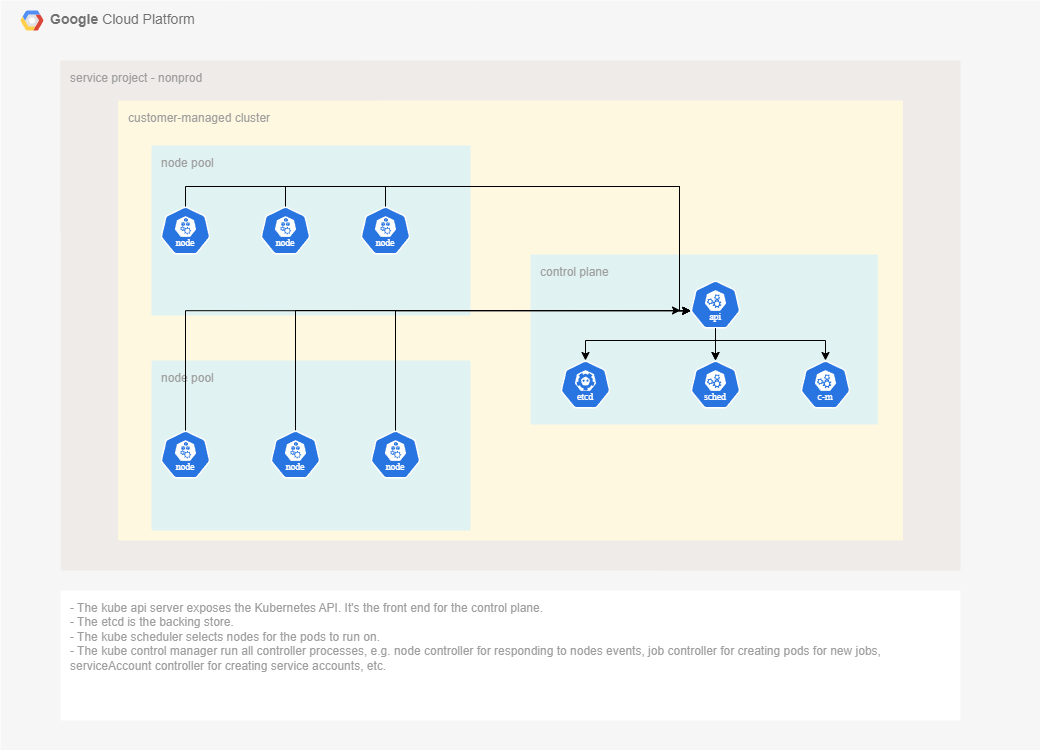

The diagram above was exported from draw.io. Its source (the exported page's mxGraphModel, read from the mxfile embedded in the PNG):
<mxGraphModel dx="2490" dy="2751" grid="1" gridSize="10" guides="1" tooltips="1" connect="1" arrows="1" fold="1" page="1" pageScale="1" pageWidth="1169" pageHeight="827" background="none" math="0" shadow="0">
  <root>
    <mxCell id="0" />
    <mxCell id="1" parent="0" />
    <mxCell id="zMwY8IwPzX_YL5THh6DS-24" value="&lt;b&gt;Google &lt;/b&gt;Cloud Platform" style="fillColor=#F6F6F6;strokeColor=none;shadow=0;gradientColor=none;fontSize=14;align=left;spacing=10;fontColor=#717171;9E9E9E;verticalAlign=top;spacingTop=-4;fontStyle=0;spacingLeft=40;html=1;movable=1;resizable=1;rotatable=1;deletable=1;editable=1;locked=0;connectable=1;" parent="1" vertex="1">
      <mxGeometry x="-10" y="-1470" width="1040" height="750" as="geometry" />
    </mxCell>
    <mxCell id="zMwY8IwPzX_YL5THh6DS-31" value="service project - nonprod" style="sketch=0;points=[[0,0,0],[0.25,0,0],[0.5,0,0],[0.75,0,0],[1,0,0],[1,0.25,0],[1,0.5,0],[1,0.75,0],[1,1,0],[0.75,1,0],[0.5,1,0],[0.25,1,0],[0,1,0],[0,0.75,0],[0,0.5,0],[0,0.25,0]];rounded=1;absoluteArcSize=1;arcSize=2;html=1;strokeColor=none;gradientColor=none;shadow=0;dashed=0;fontSize=12;fontColor=#9E9E9E;align=left;verticalAlign=top;spacing=10;spacingTop=-4;whiteSpace=wrap;fillColor=#EFEBE9;movable=1;resizable=1;rotatable=1;deletable=1;editable=1;locked=0;connectable=1;" parent="zMwY8IwPzX_YL5THh6DS-24" vertex="1">
      <mxGeometry x="60" y="60" width="900" height="510" as="geometry" />
    </mxCell>
    <mxCell id="zMwY8IwPzX_YL5THh6DS-35" value="customer-managed cluster" style="sketch=0;points=[[0,0,0],[0.25,0,0],[0.5,0,0],[0.75,0,0],[1,0,0],[1,0.25,0],[1,0.5,0],[1,0.75,0],[1,1,0],[0.75,1,0],[0.5,1,0],[0.25,1,0],[0,1,0],[0,0.75,0],[0,0.5,0],[0,0.25,0]];rounded=1;absoluteArcSize=1;arcSize=2;html=1;strokeColor=none;gradientColor=none;shadow=0;dashed=0;fontSize=12;fontColor=#9E9E9E;align=left;verticalAlign=top;spacing=10;spacingTop=-4;whiteSpace=wrap;fillColor=#FFF8E1;movable=1;resizable=1;rotatable=1;deletable=1;editable=1;locked=0;connectable=1;" parent="zMwY8IwPzX_YL5THh6DS-24" vertex="1">
      <mxGeometry x="117.5" y="100" width="785" height="440" as="geometry" />
    </mxCell>
    <mxCell id="zMwY8IwPzX_YL5THh6DS-25" value="" style="shape=mxgraph.gcp2.google_cloud_platform;fillColor=#F6F6F6;strokeColor=none;shadow=0;gradientColor=none;" parent="zMwY8IwPzX_YL5THh6DS-24" vertex="1">
      <mxGeometry width="23" height="20" relative="1" as="geometry">
        <mxPoint x="20" y="10" as="offset" />
      </mxGeometry>
    </mxCell>
    <mxCell id="zMwY8IwPzX_YL5THh6DS-42" value="- The kube api server exposes the Kubernetes API. It's the front end for the control plane.&amp;nbsp;&lt;div&gt;- The etcd is the backing store.&lt;/div&gt;&lt;div&gt;- The kube scheduler selects nodes for the pods to run on.&lt;/div&gt;&lt;div&gt;- The kube control manager run all controller processes, e.g. node controller for responding to nodes events, job controller for creating pods for new jobs, serviceAccount controller for creating service accounts, etc.&lt;/div&gt;" style="sketch=0;points=[[0,0,0],[0.25,0,0],[0.5,0,0],[0.75,0,0],[1,0,0],[1,0.25,0],[1,0.5,0],[1,0.75,0],[1,1,0],[0.75,1,0],[0.5,1,0],[0.25,1,0],[0,1,0],[0,0.75,0],[0,0.5,0],[0,0.25,0]];rounded=1;absoluteArcSize=1;arcSize=2;html=1;strokeColor=none;gradientColor=none;shadow=0;dashed=0;fontSize=12;fontColor=#9E9E9E;align=left;verticalAlign=top;spacing=10;spacingTop=-4;whiteSpace=wrap;movable=1;resizable=1;rotatable=1;deletable=1;editable=1;locked=0;connectable=1;" parent="zMwY8IwPzX_YL5THh6DS-24" vertex="1">
      <mxGeometry x="60" y="590" width="900" height="130" as="geometry" />
    </mxCell>
    <mxCell id="zMwY8IwPzX_YL5THh6DS-50" value="control plane" style="sketch=0;points=[[0,0,0],[0.25,0,0],[0.5,0,0],[0.75,0,0],[1,0,0],[1,0.25,0],[1,0.5,0],[1,0.75,0],[1,1,0],[0.75,1,0],[0.5,1,0],[0.25,1,0],[0,1,0],[0,0.75,0],[0,0.5,0],[0,0.25,0]];rounded=1;absoluteArcSize=1;arcSize=2;html=1;strokeColor=none;gradientColor=none;shadow=0;dashed=0;fontSize=12;fontColor=#9E9E9E;align=left;verticalAlign=top;spacing=10;spacingTop=-4;whiteSpace=wrap;fillColor=#E0F2F1;" parent="zMwY8IwPzX_YL5THh6DS-24" vertex="1">
      <mxGeometry x="530" y="254" width="347.26" height="170" as="geometry" />
    </mxCell>
    <mxCell id="zMwY8IwPzX_YL5THh6DS-54" value="" style="aspect=fixed;sketch=0;html=1;dashed=0;whitespace=wrap;verticalLabelPosition=bottom;verticalAlign=top;fillColor=#2875E2;strokeColor=#ffffff;points=[[0.005,0.63,0],[0.1,0.2,0],[0.9,0.2,0],[0.5,0,0],[0.995,0.63,0],[0.72,0.99,0],[0.5,1,0],[0.28,0.99,0]];shape=mxgraph.kubernetes.icon2;kubernetesLabel=1;prIcon=etcd" parent="zMwY8IwPzX_YL5THh6DS-24" vertex="1">
      <mxGeometry x="560" y="360" width="50" height="48" as="geometry" />
    </mxCell>
    <mxCell id="zMwY8IwPzX_YL5THh6DS-57" value="" style="aspect=fixed;sketch=0;html=1;dashed=0;whitespace=wrap;verticalLabelPosition=bottom;verticalAlign=top;fillColor=#2875E2;strokeColor=#ffffff;points=[[0.005,0.63,0],[0.1,0.2,0],[0.9,0.2,0],[0.5,0,0],[0.995,0.63,0],[0.72,0.99,0],[0.5,1,0],[0.28,0.99,0]];shape=mxgraph.kubernetes.icon2;kubernetesLabel=1;prIcon=c_m" parent="zMwY8IwPzX_YL5THh6DS-24" vertex="1">
      <mxGeometry x="800" y="360" width="50" height="48" as="geometry" />
    </mxCell>
    <mxCell id="zMwY8IwPzX_YL5THh6DS-67" style="edgeStyle=orthogonalEdgeStyle;rounded=0;orthogonalLoop=1;jettySize=auto;html=1;exitX=0.5;exitY=1;exitDx=0;exitDy=0;exitPerimeter=0;" parent="zMwY8IwPzX_YL5THh6DS-24" source="zMwY8IwPzX_YL5THh6DS-58" target="zMwY8IwPzX_YL5THh6DS-56" edge="1">
      <mxGeometry relative="1" as="geometry" />
    </mxCell>
    <mxCell id="Gk1T6CSgQBNzKPXO_Ptl-14" style="edgeStyle=orthogonalEdgeStyle;rounded=0;orthogonalLoop=1;jettySize=auto;html=1;exitX=0.5;exitY=1;exitDx=0;exitDy=0;exitPerimeter=0;" parent="zMwY8IwPzX_YL5THh6DS-24" source="zMwY8IwPzX_YL5THh6DS-58" target="zMwY8IwPzX_YL5THh6DS-54" edge="1">
      <mxGeometry relative="1" as="geometry">
        <Array as="points">
          <mxPoint x="715" y="340" />
          <mxPoint x="585" y="340" />
        </Array>
      </mxGeometry>
    </mxCell>
    <mxCell id="zMwY8IwPzX_YL5THh6DS-58" value="" style="aspect=fixed;sketch=0;html=1;dashed=0;whitespace=wrap;verticalLabelPosition=bottom;verticalAlign=top;fillColor=#2875E2;strokeColor=#ffffff;points=[[0.005,0.63,0],[0.1,0.2,0],[0.9,0.2,0],[0.5,0,0],[0.995,0.63,0],[0.72,0.99,0],[0.5,1,0],[0.28,0.99,0]];shape=mxgraph.kubernetes.icon2;kubernetesLabel=1;prIcon=api" parent="zMwY8IwPzX_YL5THh6DS-24" vertex="1">
      <mxGeometry x="690" y="280" width="50" height="48" as="geometry" />
    </mxCell>
    <mxCell id="Gk1T6CSgQBNzKPXO_Ptl-3" value="node pool" style="sketch=0;points=[[0,0,0],[0.25,0,0],[0.5,0,0],[0.75,0,0],[1,0,0],[1,0.25,0],[1,0.5,0],[1,0.75,0],[1,1,0],[0.75,1,0],[0.5,1,0],[0.25,1,0],[0,1,0],[0,0.75,0],[0,0.5,0],[0,0.25,0]];rounded=1;absoluteArcSize=1;arcSize=2;html=1;strokeColor=none;gradientColor=none;shadow=0;dashed=0;fontSize=12;fontColor=#9E9E9E;align=left;verticalAlign=top;spacing=10;spacingTop=-4;whiteSpace=wrap;fillColor=#E0F2F1;" parent="zMwY8IwPzX_YL5THh6DS-24" vertex="1">
      <mxGeometry x="151" y="360" width="319" height="170" as="geometry" />
    </mxCell>
    <mxCell id="Gk1T6CSgQBNzKPXO_Ptl-2" value="node pool" style="sketch=0;points=[[0,0,0],[0.25,0,0],[0.5,0,0],[0.75,0,0],[1,0,0],[1,0.25,0],[1,0.5,0],[1,0.75,0],[1,1,0],[0.75,1,0],[0.5,1,0],[0.25,1,0],[0,1,0],[0,0.75,0],[0,0.5,0],[0,0.25,0]];rounded=1;absoluteArcSize=1;arcSize=2;html=1;strokeColor=none;gradientColor=none;shadow=0;dashed=0;fontSize=12;fontColor=#9E9E9E;align=left;verticalAlign=top;spacing=10;spacingTop=-4;whiteSpace=wrap;fillColor=#E0F2F1;" parent="zMwY8IwPzX_YL5THh6DS-24" vertex="1">
      <mxGeometry x="151" y="145" width="319" height="170" as="geometry" />
    </mxCell>
    <mxCell id="zMwY8IwPzX_YL5THh6DS-55" value="" style="aspect=fixed;sketch=0;html=1;dashed=0;whitespace=wrap;verticalLabelPosition=bottom;verticalAlign=top;fillColor=#2875E2;strokeColor=#ffffff;points=[[0.005,0.63,0],[0.1,0.2,0],[0.9,0.2,0],[0.5,0,0],[0.995,0.63,0],[0.72,0.99,0],[0.5,1,0],[0.28,0.99,0]];shape=mxgraph.kubernetes.icon2;kubernetesLabel=1;prIcon=node" parent="zMwY8IwPzX_YL5THh6DS-24" vertex="1">
      <mxGeometry x="160" y="206" width="50" height="48" as="geometry" />
    </mxCell>
    <mxCell id="zMwY8IwPzX_YL5THh6DS-61" value="" style="aspect=fixed;sketch=0;html=1;dashed=0;whitespace=wrap;verticalLabelPosition=bottom;verticalAlign=top;fillColor=#2875E2;strokeColor=#ffffff;points=[[0.005,0.63,0],[0.1,0.2,0],[0.9,0.2,0],[0.5,0,0],[0.995,0.63,0],[0.72,0.99,0],[0.5,1,0],[0.28,0.99,0]];shape=mxgraph.kubernetes.icon2;kubernetesLabel=1;prIcon=node" parent="zMwY8IwPzX_YL5THh6DS-24" vertex="1">
      <mxGeometry x="260" y="206" width="50" height="48" as="geometry" />
    </mxCell>
    <mxCell id="zMwY8IwPzX_YL5THh6DS-62" value="" style="aspect=fixed;sketch=0;html=1;dashed=0;whitespace=wrap;verticalLabelPosition=bottom;verticalAlign=top;fillColor=#2875E2;strokeColor=#ffffff;points=[[0.005,0.63,0],[0.1,0.2,0],[0.9,0.2,0],[0.5,0,0],[0.995,0.63,0],[0.72,0.99,0],[0.5,1,0],[0.28,0.99,0]];shape=mxgraph.kubernetes.icon2;kubernetesLabel=1;prIcon=node" parent="zMwY8IwPzX_YL5THh6DS-24" vertex="1">
      <mxGeometry x="360" y="206" width="50" height="48" as="geometry" />
    </mxCell>
    <mxCell id="zMwY8IwPzX_YL5THh6DS-72" style="edgeStyle=orthogonalEdgeStyle;rounded=0;orthogonalLoop=1;jettySize=auto;html=1;exitX=0.5;exitY=0;exitDx=0;exitDy=0;exitPerimeter=0;entryX=0.005;entryY=0.63;entryDx=0;entryDy=0;entryPerimeter=0;" parent="zMwY8IwPzX_YL5THh6DS-24" source="zMwY8IwPzX_YL5THh6DS-55" target="zMwY8IwPzX_YL5THh6DS-58" edge="1">
      <mxGeometry relative="1" as="geometry">
        <Array as="points">
          <mxPoint x="185" y="186" />
          <mxPoint x="679" y="186" />
        </Array>
      </mxGeometry>
    </mxCell>
    <mxCell id="zMwY8IwPzX_YL5THh6DS-70" style="edgeStyle=orthogonalEdgeStyle;rounded=0;orthogonalLoop=1;jettySize=auto;html=1;exitX=0.5;exitY=0;exitDx=0;exitDy=0;exitPerimeter=0;entryX=0.005;entryY=0.63;entryDx=0;entryDy=0;entryPerimeter=0;" parent="zMwY8IwPzX_YL5THh6DS-24" source="zMwY8IwPzX_YL5THh6DS-61" target="zMwY8IwPzX_YL5THh6DS-58" edge="1">
      <mxGeometry relative="1" as="geometry">
        <Array as="points">
          <mxPoint x="285" y="186" />
          <mxPoint x="679" y="186" />
        </Array>
      </mxGeometry>
    </mxCell>
    <mxCell id="zMwY8IwPzX_YL5THh6DS-69" style="edgeStyle=orthogonalEdgeStyle;rounded=0;orthogonalLoop=1;jettySize=auto;html=1;exitX=0.5;exitY=0;exitDx=0;exitDy=0;exitPerimeter=0;entryX=0.005;entryY=0.63;entryDx=0;entryDy=0;entryPerimeter=0;" parent="zMwY8IwPzX_YL5THh6DS-24" source="zMwY8IwPzX_YL5THh6DS-62" target="zMwY8IwPzX_YL5THh6DS-58" edge="1">
      <mxGeometry relative="1" as="geometry">
        <Array as="points">
          <mxPoint x="385" y="186" />
          <mxPoint x="679" y="186" />
        </Array>
      </mxGeometry>
    </mxCell>
    <mxCell id="Gk1T6CSgQBNzKPXO_Ptl-4" value="" style="edgeStyle=orthogonalEdgeStyle;rounded=0;orthogonalLoop=1;jettySize=auto;html=1;exitX=0.5;exitY=1;exitDx=0;exitDy=0;exitPerimeter=0;entryX=0.5;entryY=0;entryDx=0;entryDy=0;entryPerimeter=0;" parent="zMwY8IwPzX_YL5THh6DS-24" source="zMwY8IwPzX_YL5THh6DS-58" target="zMwY8IwPzX_YL5THh6DS-56" edge="1">
      <mxGeometry relative="1" as="geometry">
        <mxPoint x="674" y="-1252" as="sourcePoint" />
        <mxPoint x="805" y="-1010" as="targetPoint" />
      </mxGeometry>
    </mxCell>
    <mxCell id="zMwY8IwPzX_YL5THh6DS-56" value="" style="aspect=fixed;sketch=0;html=1;dashed=0;whitespace=wrap;verticalLabelPosition=bottom;verticalAlign=top;fillColor=#2875E2;strokeColor=#ffffff;points=[[0.005,0.63,0],[0.1,0.2,0],[0.9,0.2,0],[0.5,0,0],[0.995,0.63,0],[0.72,0.99,0],[0.5,1,0],[0.28,0.99,0]];shape=mxgraph.kubernetes.icon2;kubernetesLabel=1;prIcon=sched" parent="zMwY8IwPzX_YL5THh6DS-24" vertex="1">
      <mxGeometry x="690" y="360" width="50" height="48" as="geometry" />
    </mxCell>
    <mxCell id="Gk1T6CSgQBNzKPXO_Ptl-5" value="" style="aspect=fixed;sketch=0;html=1;dashed=0;whitespace=wrap;verticalLabelPosition=bottom;verticalAlign=top;fillColor=#2875E2;strokeColor=#ffffff;points=[[0.005,0.63,0],[0.1,0.2,0],[0.9,0.2,0],[0.5,0,0],[0.995,0.63,0],[0.72,0.99,0],[0.5,1,0],[0.28,0.99,0]];shape=mxgraph.kubernetes.icon2;kubernetesLabel=1;prIcon=node" parent="zMwY8IwPzX_YL5THh6DS-24" vertex="1">
      <mxGeometry x="160" y="430" width="50" height="48" as="geometry" />
    </mxCell>
    <mxCell id="Gk1T6CSgQBNzKPXO_Ptl-12" style="edgeStyle=orthogonalEdgeStyle;rounded=0;orthogonalLoop=1;jettySize=auto;html=1;exitX=0.5;exitY=0;exitDx=0;exitDy=0;exitPerimeter=0;" parent="zMwY8IwPzX_YL5THh6DS-24" source="Gk1T6CSgQBNzKPXO_Ptl-6" edge="1">
      <mxGeometry relative="1" as="geometry">
        <mxPoint x="680" y="310" as="targetPoint" />
        <Array as="points">
          <mxPoint x="295" y="310" />
        </Array>
      </mxGeometry>
    </mxCell>
    <mxCell id="Gk1T6CSgQBNzKPXO_Ptl-6" value="" style="aspect=fixed;sketch=0;html=1;dashed=0;whitespace=wrap;verticalLabelPosition=bottom;verticalAlign=top;fillColor=#2875E2;strokeColor=#ffffff;points=[[0.005,0.63,0],[0.1,0.2,0],[0.9,0.2,0],[0.5,0,0],[0.995,0.63,0],[0.72,0.99,0],[0.5,1,0],[0.28,0.99,0]];shape=mxgraph.kubernetes.icon2;kubernetesLabel=1;prIcon=node" parent="zMwY8IwPzX_YL5THh6DS-24" vertex="1">
      <mxGeometry x="270" y="430" width="50" height="48" as="geometry" />
    </mxCell>
    <mxCell id="Gk1T6CSgQBNzKPXO_Ptl-7" value="" style="aspect=fixed;sketch=0;html=1;dashed=0;whitespace=wrap;verticalLabelPosition=bottom;verticalAlign=top;fillColor=#2875E2;strokeColor=#ffffff;points=[[0.005,0.63,0],[0.1,0.2,0],[0.9,0.2,0],[0.5,0,0],[0.995,0.63,0],[0.72,0.99,0],[0.5,1,0],[0.28,0.99,0]];shape=mxgraph.kubernetes.icon2;kubernetesLabel=1;prIcon=node" parent="zMwY8IwPzX_YL5THh6DS-24" vertex="1">
      <mxGeometry x="370" y="430" width="50" height="48" as="geometry" />
    </mxCell>
    <mxCell id="Gk1T6CSgQBNzKPXO_Ptl-11" style="edgeStyle=orthogonalEdgeStyle;rounded=0;orthogonalLoop=1;jettySize=auto;html=1;exitX=0.5;exitY=0;exitDx=0;exitDy=0;exitPerimeter=0;entryX=0.005;entryY=0.63;entryDx=0;entryDy=0;entryPerimeter=0;" parent="zMwY8IwPzX_YL5THh6DS-24" source="Gk1T6CSgQBNzKPXO_Ptl-5" target="zMwY8IwPzX_YL5THh6DS-58" edge="1">
      <mxGeometry relative="1" as="geometry" />
    </mxCell>
    <mxCell id="Gk1T6CSgQBNzKPXO_Ptl-13" style="edgeStyle=orthogonalEdgeStyle;rounded=0;orthogonalLoop=1;jettySize=auto;html=1;exitX=0.5;exitY=0;exitDx=0;exitDy=0;exitPerimeter=0;entryX=0.005;entryY=0.63;entryDx=0;entryDy=0;entryPerimeter=0;" parent="zMwY8IwPzX_YL5THh6DS-24" source="Gk1T6CSgQBNzKPXO_Ptl-7" target="zMwY8IwPzX_YL5THh6DS-58" edge="1">
      <mxGeometry relative="1" as="geometry" />
    </mxCell>
    <mxCell id="Gk1T6CSgQBNzKPXO_Ptl-15" style="edgeStyle=orthogonalEdgeStyle;rounded=0;orthogonalLoop=1;jettySize=auto;html=1;exitX=0.5;exitY=1;exitDx=0;exitDy=0;exitPerimeter=0;entryX=0.5;entryY=0;entryDx=0;entryDy=0;entryPerimeter=0;" parent="zMwY8IwPzX_YL5THh6DS-24" source="zMwY8IwPzX_YL5THh6DS-58" target="zMwY8IwPzX_YL5THh6DS-57" edge="1">
      <mxGeometry relative="1" as="geometry">
        <Array as="points">
          <mxPoint x="715" y="340" />
          <mxPoint x="825" y="340" />
        </Array>
      </mxGeometry>
    </mxCell>
  </root>
</mxGraphModel>